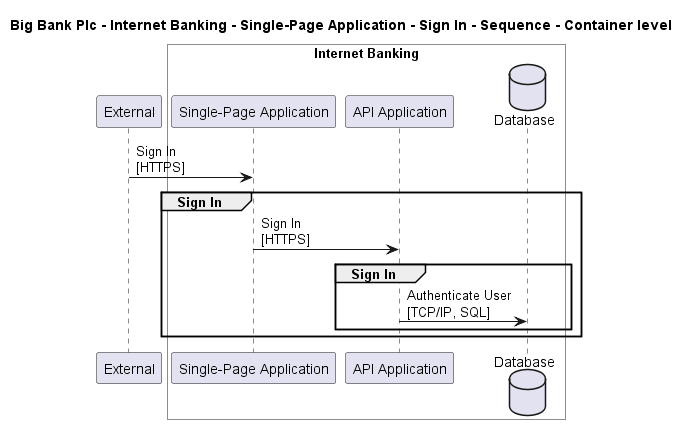

The diagram above was rendered by PlantUML. Its source (embedded in the PNG):
@startuml
skinparam noteTextAlignment left

title Big Bank Plc - Internet Banking - Single-Page Application - Sign In - Sequence - Container level

participant "External" as C4InterFlow.SoftwareSystems.ExternalSystem

box "Internet Banking" #White
    participant "Single-Page Application" as BigBankPlc.SoftwareSystems.InternetBanking.Containers.SinglePageApp
    participant "API Application" as BigBankPlc.SoftwareSystems.InternetBanking.Containers.APIApplication
    database "Database" as BigBankPlc.SoftwareSystems.InternetBanking.Containers.Database
end box


C4InterFlow.SoftwareSystems.ExternalSystem -> BigBankPlc.SoftwareSystems.InternetBanking.Containers.SinglePageApp : Sign In\n[HTTPS]
group Sign In
BigBankPlc.SoftwareSystems.InternetBanking.Containers.SinglePageApp -> BigBankPlc.SoftwareSystems.InternetBanking.Containers.APIApplication : Sign In\n[HTTPS]
group Sign In
BigBankPlc.SoftwareSystems.InternetBanking.Containers.APIApplication -> BigBankPlc.SoftwareSystems.InternetBanking.Containers.Database : Authenticate User\n[TCP/IP, SQL]
end
end


@enduml